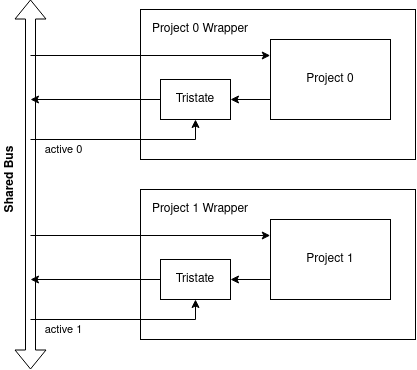

The diagram above was exported from draw.io. Its source (the exported page's mxGraphModel, read from the mxfile embedded in the PNG):
<mxGraphModel dx="1029" dy="692" grid="1" gridSize="10" guides="1" tooltips="1" connect="1" arrows="1" fold="1" page="1" pageScale="1" pageWidth="850" pageHeight="1100" math="0" shadow="0">
  <root>
    <mxCell id="0" />
    <mxCell id="1" parent="0" />
    <mxCell id="CrXUijY4ugLCvy5JIf9C-4" value="" style="rounded=0;whiteSpace=wrap;html=1;" vertex="1" parent="1">
      <mxGeometry x="230" y="440" width="275" height="150" as="geometry" />
    </mxCell>
    <mxCell id="CrXUijY4ugLCvy5JIf9C-3" style="edgeStyle=orthogonalEdgeStyle;rounded=0;orthogonalLoop=1;jettySize=auto;html=1;exitX=0;exitY=0.75;exitDx=0;exitDy=0;entryX=1;entryY=0.5;entryDx=0;entryDy=0;" edge="1" parent="1" source="CrXUijY4ugLCvy5JIf9C-1" target="CrXUijY4ugLCvy5JIf9C-2">
      <mxGeometry relative="1" as="geometry" />
    </mxCell>
    <mxCell id="CrXUijY4ugLCvy5JIf9C-1" value="Project 0" style="rounded=0;whiteSpace=wrap;html=1;" vertex="1" parent="1">
      <mxGeometry x="360" y="470" width="120" height="80" as="geometry" />
    </mxCell>
    <mxCell id="CrXUijY4ugLCvy5JIf9C-14" style="edgeStyle=none;rounded=0;orthogonalLoop=1;jettySize=auto;html=1;" edge="1" parent="1" source="CrXUijY4ugLCvy5JIf9C-2">
      <mxGeometry relative="1" as="geometry">
        <mxPoint x="120" y="530" as="targetPoint" />
      </mxGeometry>
    </mxCell>
    <mxCell id="CrXUijY4ugLCvy5JIf9C-2" value="Tristate" style="rounded=0;whiteSpace=wrap;html=1;" vertex="1" parent="1">
      <mxGeometry x="250" y="510" width="70" height="40" as="geometry" />
    </mxCell>
    <mxCell id="CrXUijY4ugLCvy5JIf9C-8" value="Project 0 Wrapper" style="text;html=1;strokeColor=none;fillColor=none;align=center;verticalAlign=middle;whiteSpace=wrap;rounded=0;" vertex="1" parent="1">
      <mxGeometry x="240" y="450" width="100" height="20" as="geometry" />
    </mxCell>
    <mxCell id="CrXUijY4ugLCvy5JIf9C-9" value="" style="shape=flexArrow;endArrow=classic;startArrow=classic;html=1;" edge="1" parent="1">
      <mxGeometry width="50" height="50" relative="1" as="geometry">
        <mxPoint x="120" y="800" as="sourcePoint" />
        <mxPoint x="120" y="430" as="targetPoint" />
      </mxGeometry>
    </mxCell>
    <mxCell id="CrXUijY4ugLCvy5JIf9C-10" value="" style="endArrow=classic;html=1;entryX=0.5;entryY=1;entryDx=0;entryDy=0;rounded=0;" edge="1" parent="1" target="CrXUijY4ugLCvy5JIf9C-2">
      <mxGeometry width="50" height="50" relative="1" as="geometry">
        <mxPoint x="120" y="570" as="sourcePoint" />
        <mxPoint x="290" y="590" as="targetPoint" />
        <Array as="points">
          <mxPoint x="285" y="570" />
        </Array>
      </mxGeometry>
    </mxCell>
    <mxCell id="CrXUijY4ugLCvy5JIf9C-18" value="active 0" style="edgeLabel;html=1;align=center;verticalAlign=middle;resizable=0;points=[];" vertex="1" connectable="0" parent="CrXUijY4ugLCvy5JIf9C-10">
      <mxGeometry x="-0.6519" y="2" relative="1" as="geometry">
        <mxPoint y="12" as="offset" />
      </mxGeometry>
    </mxCell>
    <mxCell id="CrXUijY4ugLCvy5JIf9C-15" value="" style="endArrow=classic;html=1;entryX=-0.002;entryY=0.2;entryDx=0;entryDy=0;entryPerimeter=0;" edge="1" parent="1" target="CrXUijY4ugLCvy5JIf9C-1">
      <mxGeometry width="50" height="50" relative="1" as="geometry">
        <mxPoint x="120" y="486" as="sourcePoint" />
        <mxPoint x="320" y="540" as="targetPoint" />
      </mxGeometry>
    </mxCell>
    <mxCell id="CrXUijY4ugLCvy5JIf9C-25" value="" style="rounded=0;whiteSpace=wrap;html=1;" vertex="1" parent="1">
      <mxGeometry x="230" y="620" width="275" height="150" as="geometry" />
    </mxCell>
    <mxCell id="CrXUijY4ugLCvy5JIf9C-26" style="edgeStyle=orthogonalEdgeStyle;rounded=0;orthogonalLoop=1;jettySize=auto;html=1;exitX=0;exitY=0.75;exitDx=0;exitDy=0;entryX=1;entryY=0.5;entryDx=0;entryDy=0;" edge="1" parent="1" source="CrXUijY4ugLCvy5JIf9C-27" target="CrXUijY4ugLCvy5JIf9C-29">
      <mxGeometry relative="1" as="geometry" />
    </mxCell>
    <mxCell id="CrXUijY4ugLCvy5JIf9C-27" value="Project 1" style="rounded=0;whiteSpace=wrap;html=1;" vertex="1" parent="1">
      <mxGeometry x="360" y="650" width="120" height="80" as="geometry" />
    </mxCell>
    <mxCell id="CrXUijY4ugLCvy5JIf9C-28" style="edgeStyle=none;rounded=0;orthogonalLoop=1;jettySize=auto;html=1;" edge="1" parent="1" source="CrXUijY4ugLCvy5JIf9C-29">
      <mxGeometry relative="1" as="geometry">
        <mxPoint x="120" y="710" as="targetPoint" />
      </mxGeometry>
    </mxCell>
    <mxCell id="CrXUijY4ugLCvy5JIf9C-29" value="Tristate" style="rounded=0;whiteSpace=wrap;html=1;" vertex="1" parent="1">
      <mxGeometry x="250" y="690" width="70" height="40" as="geometry" />
    </mxCell>
    <mxCell id="CrXUijY4ugLCvy5JIf9C-30" value="Project 1 Wrapper" style="text;html=1;strokeColor=none;fillColor=none;align=center;verticalAlign=middle;whiteSpace=wrap;rounded=0;" vertex="1" parent="1">
      <mxGeometry x="240" y="630" width="100" height="20" as="geometry" />
    </mxCell>
    <mxCell id="CrXUijY4ugLCvy5JIf9C-31" value="" style="endArrow=classic;html=1;entryX=0.5;entryY=1;entryDx=0;entryDy=0;rounded=0;" edge="1" parent="1" target="CrXUijY4ugLCvy5JIf9C-29">
      <mxGeometry width="50" height="50" relative="1" as="geometry">
        <mxPoint x="120" y="750" as="sourcePoint" />
        <mxPoint x="290" y="770" as="targetPoint" />
        <Array as="points">
          <mxPoint x="285" y="750" />
        </Array>
      </mxGeometry>
    </mxCell>
    <mxCell id="CrXUijY4ugLCvy5JIf9C-32" value="active 1" style="edgeLabel;html=1;align=center;verticalAlign=middle;resizable=0;points=[];" vertex="1" connectable="0" parent="CrXUijY4ugLCvy5JIf9C-31">
      <mxGeometry x="-0.6519" y="2" relative="1" as="geometry">
        <mxPoint y="12" as="offset" />
      </mxGeometry>
    </mxCell>
    <mxCell id="CrXUijY4ugLCvy5JIf9C-33" value="" style="endArrow=classic;html=1;entryX=-0.002;entryY=0.2;entryDx=0;entryDy=0;entryPerimeter=0;" edge="1" parent="1" target="CrXUijY4ugLCvy5JIf9C-27">
      <mxGeometry width="50" height="50" relative="1" as="geometry">
        <mxPoint x="120" y="666" as="sourcePoint" />
        <mxPoint x="320" y="720" as="targetPoint" />
      </mxGeometry>
    </mxCell>
    <mxCell id="CrXUijY4ugLCvy5JIf9C-36" value="&lt;b&gt;Shared Bus&lt;/b&gt;" style="text;html=1;strokeColor=none;fillColor=none;align=center;verticalAlign=middle;whiteSpace=wrap;rounded=0;rotation=-90;" vertex="1" parent="1">
      <mxGeometry x="50" y="600" width="100" height="20" as="geometry" />
    </mxCell>
  </root>
</mxGraphModel>